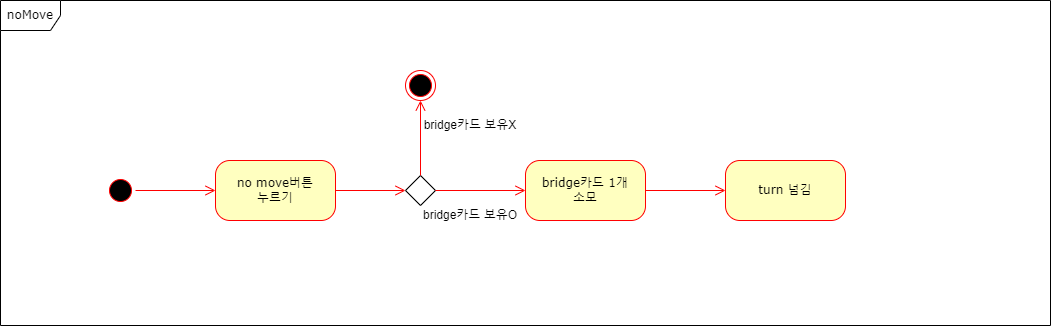

The diagram above was exported from draw.io. Its source (the exported page's mxGraphModel, read from the mxfile embedded in the PNG):
<mxGraphModel dx="2629" dy="974" grid="1" gridSize="10" guides="1" tooltips="1" connect="1" arrows="1" fold="1" page="1" pageScale="1" pageWidth="1100" pageHeight="850" background="none" math="0" shadow="0">
  <root>
    <mxCell id="0" />
    <mxCell id="1" parent="0" />
    <mxCell id="2a3bc250acf0617d-8" value="noMove" style="shape=umlFrame;whiteSpace=wrap;html=1;rounded=1;shadow=0;comic=0;labelBackgroundColor=none;strokeWidth=1;fontFamily=Verdana;fontSize=12;align=center;" parent="1" vertex="1">
      <mxGeometry x="25" y="50" width="1050" height="325" as="geometry" />
    </mxCell>
    <mxCell id="382b91b5511bd0f7-1" value="" style="ellipse;html=1;shape=startState;fillColor=#000000;strokeColor=#ff0000;rounded=1;shadow=0;comic=0;labelBackgroundColor=none;fontFamily=Verdana;fontSize=12;fontColor=#000000;align=center;direction=south;" parent="1" vertex="1">
      <mxGeometry x="130" y="225" width="30" height="30" as="geometry" />
    </mxCell>
    <mxCell id="382b91b5511bd0f7-6" value="no move버튼&lt;br&gt;누르기" style="rounded=1;whiteSpace=wrap;html=1;arcSize=24;fillColor=#ffffc0;strokeColor=#ff0000;shadow=0;comic=0;labelBackgroundColor=none;fontFamily=Verdana;fontSize=12;fontColor=#000000;align=center;" parent="1" vertex="1">
      <mxGeometry x="240" y="210" width="120" height="60" as="geometry" />
    </mxCell>
    <mxCell id="2a3bc250acf0617d-9" style="edgeStyle=orthogonalEdgeStyle;html=1;labelBackgroundColor=none;endArrow=open;endSize=8;strokeColor=#ff0000;fontFamily=Verdana;fontSize=12;align=left;" parent="1" source="382b91b5511bd0f7-1" target="382b91b5511bd0f7-6" edge="1">
      <mxGeometry relative="1" as="geometry" />
    </mxCell>
    <mxCell id="HF5i6zQUWuHRMmwSvAsR-3" value="" style="rhombus;whiteSpace=wrap;html=1;" vertex="1" parent="1">
      <mxGeometry x="430" y="225" width="30" height="30" as="geometry" />
    </mxCell>
    <mxCell id="HF5i6zQUWuHRMmwSvAsR-5" style="edgeStyle=orthogonalEdgeStyle;html=1;labelBackgroundColor=none;endArrow=open;endSize=8;strokeColor=#ff0000;fontFamily=Verdana;fontSize=12;align=left;entryX=0;entryY=0.5;entryDx=0;entryDy=0;" edge="1" parent="1" target="HF5i6zQUWuHRMmwSvAsR-3">
      <mxGeometry relative="1" as="geometry">
        <mxPoint x="360" y="240" as="sourcePoint" />
        <mxPoint x="250" y="250" as="targetPoint" />
      </mxGeometry>
    </mxCell>
    <mxCell id="HF5i6zQUWuHRMmwSvAsR-6" value="bridge카드 1개&lt;br&gt;소모" style="rounded=1;whiteSpace=wrap;html=1;arcSize=24;fillColor=#ffffc0;strokeColor=#ff0000;shadow=0;comic=0;labelBackgroundColor=none;fontFamily=Verdana;fontSize=12;fontColor=#000000;align=center;" vertex="1" parent="1">
      <mxGeometry x="550" y="210" width="120" height="60" as="geometry" />
    </mxCell>
    <mxCell id="HF5i6zQUWuHRMmwSvAsR-7" value="" style="ellipse;html=1;shape=endState;fillColor=#000000;strokeColor=#ff0000;" vertex="1" parent="1">
      <mxGeometry x="430" y="120" width="30" height="30" as="geometry" />
    </mxCell>
    <mxCell id="HF5i6zQUWuHRMmwSvAsR-8" style="edgeStyle=orthogonalEdgeStyle;html=1;labelBackgroundColor=none;endArrow=open;endSize=8;strokeColor=#ff0000;fontFamily=Verdana;fontSize=12;align=left;exitX=0.5;exitY=0;exitDx=0;exitDy=0;" edge="1" parent="1" source="HF5i6zQUWuHRMmwSvAsR-3" target="HF5i6zQUWuHRMmwSvAsR-7">
      <mxGeometry relative="1" as="geometry">
        <mxPoint x="370" y="250" as="sourcePoint" />
        <mxPoint x="440" y="250" as="targetPoint" />
      </mxGeometry>
    </mxCell>
    <mxCell id="HF5i6zQUWuHRMmwSvAsR-9" style="edgeStyle=orthogonalEdgeStyle;html=1;labelBackgroundColor=none;endArrow=open;endSize=8;strokeColor=#ff0000;fontFamily=Verdana;fontSize=12;align=left;entryX=0;entryY=0.5;entryDx=0;entryDy=0;" edge="1" parent="1" target="HF5i6zQUWuHRMmwSvAsR-6">
      <mxGeometry relative="1" as="geometry">
        <mxPoint x="460" y="240" as="sourcePoint" />
        <mxPoint x="440" y="250" as="targetPoint" />
      </mxGeometry>
    </mxCell>
    <mxCell id="HF5i6zQUWuHRMmwSvAsR-10" value="bridge카드 보유X" style="text;html=1;strokeColor=none;fillColor=none;align=center;verticalAlign=middle;whiteSpace=wrap;rounded=0;" vertex="1" parent="1">
      <mxGeometry x="420" y="160" width="150" height="30" as="geometry" />
    </mxCell>
    <mxCell id="HF5i6zQUWuHRMmwSvAsR-11" value="bridge카드 보유O" style="text;html=1;strokeColor=none;fillColor=none;align=center;verticalAlign=middle;whiteSpace=wrap;rounded=0;" vertex="1" parent="1">
      <mxGeometry x="420" y="250" width="150" height="30" as="geometry" />
    </mxCell>
    <mxCell id="HF5i6zQUWuHRMmwSvAsR-12" style="edgeStyle=orthogonalEdgeStyle;html=1;labelBackgroundColor=none;endArrow=open;endSize=8;strokeColor=#ff0000;fontFamily=Verdana;fontSize=12;align=left;entryX=0;entryY=0.5;entryDx=0;entryDy=0;exitX=1;exitY=0.5;exitDx=0;exitDy=0;" edge="1" parent="1" source="HF5i6zQUWuHRMmwSvAsR-6" target="HF5i6zQUWuHRMmwSvAsR-13">
      <mxGeometry relative="1" as="geometry">
        <mxPoint x="470" y="250" as="sourcePoint" />
        <mxPoint x="560" y="250" as="targetPoint" />
      </mxGeometry>
    </mxCell>
    <mxCell id="HF5i6zQUWuHRMmwSvAsR-13" value="turn 넘김" style="rounded=1;whiteSpace=wrap;html=1;arcSize=24;fillColor=#ffffc0;strokeColor=#ff0000;shadow=0;comic=0;labelBackgroundColor=none;fontFamily=Verdana;fontSize=12;fontColor=#000000;align=center;" vertex="1" parent="1">
      <mxGeometry x="750" y="210" width="120" height="60" as="geometry" />
    </mxCell>
  </root>
</mxGraphModel>